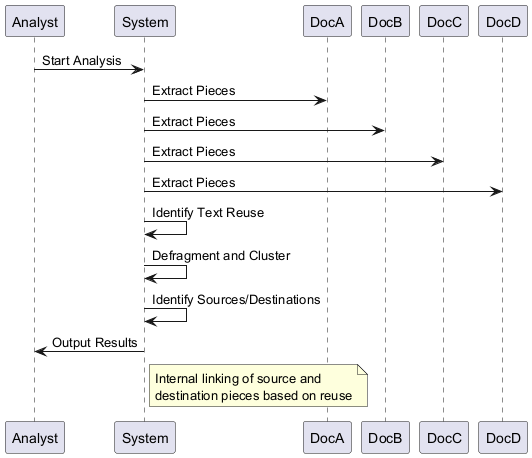

The diagram above was rendered by PlantUML. Its source (embedded in the PNG):
@startuml
participant Analyst
participant System
participant DocA
participant DocB
participant DocC
participant DocD

Analyst -> System : Start Analysis
System -> DocA : Extract Pieces
System -> DocB : Extract Pieces
System -> DocC : Extract Pieces
System -> DocD : Extract Pieces

System -> System : Identify Text Reuse
System -> System : Defragment and Cluster
System -> System : Identify Sources/Destinations

System -> Analyst : Output Results

note right of System
  Internal linking of source and
  destination pieces based on reuse
end note
@enduml